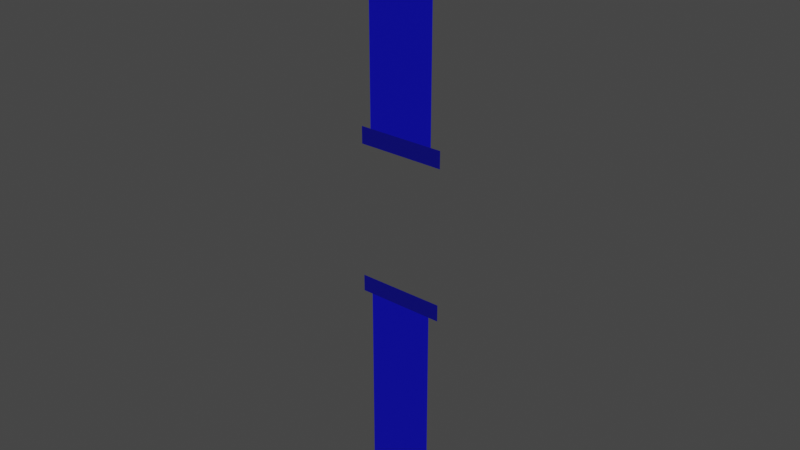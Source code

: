 # Source: ugly_pipe.blend  (saved by Blender 3.3.6; exported with 4.5.12 LTS)
import bpy
from mathutils import Matrix  # noqa: F401  (used for matrix-valued properties, if any)

bpy.ops.wm.read_factory_settings(use_empty=True)
scene = bpy.context.scene
scene.name = 'Scene'

# ---- materials (node trees are filled in below, after node groups)
mat_pipe_grey = bpy.data.materials.new('pipe grey')
mat_pipe_grey.use_transparent_shadow = False
mat_pipe_dark = bpy.data.materials.new('pipe dark')
mat_pipe_dark.use_transparent_shadow = False

# ---- material node trees
mat_pipe_grey.use_nodes = True; mat_pipe_grey.node_tree.nodes.clear()
_N = mat_pipe_grey.node_tree.nodes; _L = mat_pipe_grey.node_tree.links
n0 = _N.new('ShaderNodeOutputMaterial'); n0.name = 'Material Output'; n0.location = (300, 300)
n1 = _N.new('ShaderNodeBsdfPrincipled'); n1.name = 'Principled BSDF'; n1.location = (10, 300)
n1.distribution = 'GGX'
n1.subsurface_method = 'RANDOM_WALK_SKIN'
n1.inputs[3].default_value = 1.45
n1.inputs[28].default_value = 1.0
n2 = _N.new('ShaderNodeCombineColor'); n2.name = 'Combine Color'; n2.location = (-337, 140)
n2.inputs[2].default_value = 0.155
_L.new(n1.outputs[0], n0.inputs[0])
_L.new(n2.outputs[0], n1.inputs[27])
_L.new(n2.outputs[0], n1.inputs[0])
n0.is_active_output = True
mat_pipe_dark.use_nodes = True; mat_pipe_dark.node_tree.nodes.clear()
_N = mat_pipe_dark.node_tree.nodes; _L = mat_pipe_dark.node_tree.links
n0 = _N.new('ShaderNodeBsdfPrincipled'); n0.name = 'Principled BSDF'; n0.location = (10, 300)
n0.distribution = 'GGX'
n0.subsurface_method = 'RANDOM_WALK_SKIN'
n0.inputs[3].default_value = 1.45
n0.inputs[28].default_value = 1.0
n1 = _N.new('ShaderNodeOutputMaterial'); n1.name = 'Material Output'; n1.location = (300, 300)
n2 = _N.new('ShaderNodeCombineColor'); n2.name = 'Combine Color'; n2.location = (-353, 226)
n2.inputs[2].default_value = 0.07
_L.new(n0.outputs[0], n1.inputs[0])
_L.new(n2.outputs[0], n0.inputs[0])
_L.new(n2.outputs[0], n0.inputs[27])
n1.is_active_output = True

# ---- world
world_world = bpy.data.worlds.new('World'); scene.world = world_world
world_world.use_nodes = True; world_world.node_tree.nodes.clear()
_N = world_world.node_tree.nodes; _L = world_world.node_tree.links
n0 = _N.new('ShaderNodeOutputWorld'); n0.name = 'World Output'; n0.location = (300, 300)
n1 = _N.new('ShaderNodeBackground'); n1.name = 'Background'; n1.location = (10, 300)
n1.inputs[0].default_value = (0.05088, 0.05088, 0.05088, 1.0)
_L.new(n1.outputs[0], n0.inputs[0])
n0.is_active_output = True
world_world.color = (0.05088, 0.05088, 0.05088)
world_world.use_sun_shadow = False
world_world.sun_shadow_jitter_overblur = 0.0

# ---- meshes
me_plane = bpy.data.meshes.new('Plane')
me_plane.from_pydata([(1.0, -1.742e-07, 1.992), (1.0, -7.861e-07, 8.992), (-1.0, -7.861e-07, 8.992), (6.493e-08, -1.742e-07, 1.992), (-1.987e-08, -7.861e-07, 8.992), (-1.0, 7.861e-07, -8.992), (-1.0, 1.742e-07, -1.992), (1.0, -2.179e-07, 2.492), (3.725e-08, -2.179e-07, 2.492), (-1.0, -1.742e-07, 1.992), (-1.0, -2.179e-07, 2.492), (-1.3, -1.742e-07, 1.992), (-1.3, -2.179e-07, 2.492), (1.3, -1.742e-07, 1.992), (1.3, -2.179e-07, 2.492), (1.0, 7.861e-07, -8.992), (-9.04e-08, 1.742e-07, -1.992), (-6.998e-08, 7.861e-07, -8.992), (-1.78e-07, 2.179e-07, -2.492), (1.0, 1.742e-07, -1.992), (-1.0, 2.179e-07, -2.492), (1.0, 2.179e-07, -2.492), (1.3, 1.742e-07, -1.992), (1.3, 2.179e-07, -2.492), (-1.3, 1.742e-07, -1.992), (-1.3, 2.179e-07, -2.492)], [], [(18, 21, 15, 17), (8, 10, 2, 4), (6, 16, 18, 20), (16, 19, 21, 18), (3, 9, 10, 8), (0, 3, 8, 7), (10, 9, 11, 12), (0, 7, 14, 13), (7, 8, 4, 1), (21, 19, 22, 23), (6, 20, 25, 24), (20, 18, 17, 5)])
me_plane.polygons.foreach_set('material_index', [0, 0, 1, 1, 1, 1, 1, 1, 0, 1, 1, 0])
_uv = me_plane.uv_layers.new(name='UVMap')
_uv.uv.foreach_set('vector', [0.5, 0.25, 1.0, 0.25, 1.0, 1.0, 0.5, 1.0, 0.5, 0.25, 1.0, 0.25, 1.0, 1.0, 0.5, 1.0, 0.0, 0.0, 0.5, 0.0, 0.5, 0.25, 0.0, 0.25, 0.5, 0.0, 1.0, 0.0, 1.0, 0.25, 0.5, 0.25, 0.5, 0.0, 1.0, 0.0, 1.0, 0.25, 0.5, 0.25, 0.0, 0.0, 0.5, 0.0, 0.5, 0.25, 0.0, 0.25, 1.0, 0.25, 1.0, 0.0, 1.0, 0.0, 1.0, 0.25, 0.0, 0.0, 0.0, 0.25, 0.0, 0.25, 0.0, 0.0, 0.0, 0.25, 0.5, 0.25, 0.5, 1.0, 0.0, 1.0, 1.0, 0.25, 1.0, 0.0, 1.0, 0.0, 1.0, 0.25, 0.0, 0.0, 0.0, 0.25, 0.0, 0.25, 0.0, 0.0, 0.0, 0.25, 0.5, 0.25, 0.5, 1.0, 0.0, 1.0])
me_plane.materials.append(mat_pipe_grey)
me_plane.materials.append(mat_pipe_dark)
me_plane.update()

# ---- objects
ob_plane = bpy.data.objects.new('Plane', me_plane)

# ---- transforms, parenting, visibility, modifiers, constraints
ob_plane.location = (0.0, 0.0, 0.0)

# ---- collection membership
scene.collection.objects.link(ob_plane)

# ---- scene / render settings (as saved in the file)
scene.frame_start = 1; scene.frame_end = 250; scene.frame_set(1)
scene.render.engine = 'BLENDER_EEVEE_NEXT'
scene.cycles.sampling_pattern = 'TABULATED_SOBOL'
scene.cycles.use_light_tree = False
scene.view_settings.view_transform = 'Filmic'
bpy.context.view_layer.update()

# ---- added for rendering (the .blend has no active camera and no usable light): camera, sun
cam_auto = bpy.data.cameras.new('AutoCamera')
cam_auto.lens = 50.0
cam_auto.sensor_width = 36.0
cam_auto.clip_end = 1000.0
ob_auto_camera = bpy.data.objects.new('AutoCamera', cam_auto)
scene.collection.objects.link(ob_auto_camera)
ob_auto_camera.location = (16.8128, -20.1754, 13.4502)
ob_auto_camera.rotation_euler = (1.09748, -7.21219e-08, 0.694738)
scene.camera = ob_auto_camera
light_auto_sun = bpy.data.lights.new('AutoSun', 'SUN')
light_auto_sun.energy = 3.0
light_auto_sun.angle = 0.0523599
ob_auto_sun = bpy.data.objects.new('AutoSun', light_auto_sun)
scene.collection.objects.link(ob_auto_sun)
ob_auto_sun.rotation_euler = (0.872665, 0.174533, 0.523599)
bpy.context.view_layer.update()
